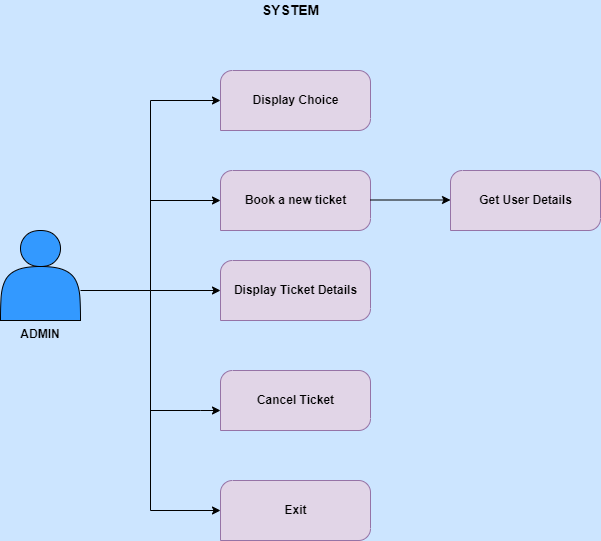

The diagram above was exported from draw.io. Its source (the exported page's mxGraphModel, read from the mxfile embedded in the PNG):
<mxGraphModel dx="1038" dy="481" grid="1" gridSize="10" guides="1" tooltips="1" connect="1" arrows="1" fold="1" page="1" pageScale="1" pageWidth="850" pageHeight="1100" background="#CCE5FF" math="0" shadow="0">
  <root>
    <object label="" id="0">
      <mxCell />
    </object>
    <mxCell id="1" parent="0" />
    <mxCell id="jtYkkGadhnTdiijhbgIR-3" value="&lt;b&gt;ADMIN&lt;/b&gt;" style="shape=actor;whiteSpace=wrap;html=1;fillColor=#3399FF;labelPosition=center;verticalLabelPosition=bottom;align=center;verticalAlign=top;" vertex="1" parent="1">
      <mxGeometry x="70" y="240" width="80" height="90" as="geometry" />
    </mxCell>
    <mxCell id="jtYkkGadhnTdiijhbgIR-4" value="Display Choice" style="verticalLabelPosition=middle;verticalAlign=middle;html=1;shape=mxgraph.basic.three_corner_round_rect;dx=6;fillColor=#e1d5e7;fontStyle=1;labelPosition=center;align=center;strokeColor=#9673a6;" vertex="1" parent="1">
      <mxGeometry x="290" y="80" width="150" height="60" as="geometry" />
    </mxCell>
    <mxCell id="jtYkkGadhnTdiijhbgIR-6" value="&lt;b&gt;Book a new ticket&lt;/b&gt;" style="verticalLabelPosition=middle;verticalAlign=middle;html=1;shape=mxgraph.basic.three_corner_round_rect;dx=6;fillColor=#e1d5e7;labelPosition=center;align=center;strokeColor=#9673a6;" vertex="1" parent="1">
      <mxGeometry x="290" y="180" width="150" height="60" as="geometry" />
    </mxCell>
    <mxCell id="jtYkkGadhnTdiijhbgIR-7" value="&lt;b&gt;Display Ticket Details&lt;/b&gt;" style="verticalLabelPosition=middle;verticalAlign=middle;html=1;shape=mxgraph.basic.three_corner_round_rect;dx=6;fillColor=#e1d5e7;labelPosition=center;align=center;strokeColor=#9673a6;" vertex="1" parent="1">
      <mxGeometry x="290" y="270" width="150" height="60" as="geometry" />
    </mxCell>
    <mxCell id="jtYkkGadhnTdiijhbgIR-8" value="&lt;b&gt;Cancel Ticket&lt;/b&gt;" style="verticalLabelPosition=middle;verticalAlign=middle;html=1;shape=mxgraph.basic.three_corner_round_rect;dx=6;fillColor=#e1d5e7;labelPosition=center;align=center;strokeColor=#9673a6;" vertex="1" parent="1">
      <mxGeometry x="290" y="380" width="150" height="60" as="geometry" />
    </mxCell>
    <mxCell id="jtYkkGadhnTdiijhbgIR-9" value="&lt;b&gt;Exit&lt;/b&gt;" style="verticalLabelPosition=middle;verticalAlign=middle;html=1;shape=mxgraph.basic.three_corner_round_rect;dx=6;fillColor=#e1d5e7;labelPosition=center;align=center;strokeColor=#9673a6;" vertex="1" parent="1">
      <mxGeometry x="290" y="490" width="150" height="60" as="geometry" />
    </mxCell>
    <mxCell id="jtYkkGadhnTdiijhbgIR-11" value="" style="endArrow=classic;html=1;rounded=0;" edge="1" parent="1">
      <mxGeometry width="50" height="50" relative="1" as="geometry">
        <mxPoint x="440" y="209.5" as="sourcePoint" />
        <mxPoint x="520" y="209.5" as="targetPoint" />
      </mxGeometry>
    </mxCell>
    <mxCell id="jtYkkGadhnTdiijhbgIR-12" value="Get User Details" style="verticalLabelPosition=middle;verticalAlign=middle;html=1;shape=mxgraph.basic.three_corner_round_rect;dx=6;fillColor=#e1d5e7;fontStyle=1;labelPosition=center;align=center;strokeColor=#9673a6;" vertex="1" parent="1">
      <mxGeometry x="520" y="180" width="150" height="60" as="geometry" />
    </mxCell>
    <mxCell id="jtYkkGadhnTdiijhbgIR-15" value="" style="edgeStyle=elbowEdgeStyle;elbow=horizontal;endArrow=classic;html=1;rounded=0;entryX=0;entryY=0.5;entryDx=0;entryDy=0;entryPerimeter=0;" edge="1" parent="1" target="jtYkkGadhnTdiijhbgIR-4">
      <mxGeometry width="50" height="50" relative="1" as="geometry">
        <mxPoint x="150" y="300" as="sourcePoint" />
        <mxPoint x="200" y="250" as="targetPoint" />
      </mxGeometry>
    </mxCell>
    <mxCell id="jtYkkGadhnTdiijhbgIR-16" value="" style="endArrow=classic;html=1;rounded=0;" edge="1" parent="1">
      <mxGeometry width="50" height="50" relative="1" as="geometry">
        <mxPoint x="220" y="210" as="sourcePoint" />
        <mxPoint x="290" y="210" as="targetPoint" />
        <Array as="points">
          <mxPoint x="290" y="210" />
        </Array>
      </mxGeometry>
    </mxCell>
    <mxCell id="jtYkkGadhnTdiijhbgIR-17" value="" style="endArrow=classic;html=1;rounded=0;entryX=0;entryY=0.5;entryDx=0;entryDy=0;entryPerimeter=0;" edge="1" parent="1" target="jtYkkGadhnTdiijhbgIR-7">
      <mxGeometry width="50" height="50" relative="1" as="geometry">
        <mxPoint x="220" y="300" as="sourcePoint" />
        <mxPoint x="270" y="250" as="targetPoint" />
      </mxGeometry>
    </mxCell>
    <mxCell id="jtYkkGadhnTdiijhbgIR-18" value="" style="edgeStyle=elbowEdgeStyle;elbow=horizontal;endArrow=classic;html=1;rounded=0;" edge="1" parent="1" target="jtYkkGadhnTdiijhbgIR-9">
      <mxGeometry width="50" height="50" relative="1" as="geometry">
        <mxPoint x="220" y="300" as="sourcePoint" />
        <mxPoint x="210" y="530" as="targetPoint" />
        <Array as="points">
          <mxPoint x="220" y="310" />
        </Array>
      </mxGeometry>
    </mxCell>
    <mxCell id="jtYkkGadhnTdiijhbgIR-19" value="" style="endArrow=classic;html=1;rounded=0;" edge="1" parent="1">
      <mxGeometry width="50" height="50" relative="1" as="geometry">
        <mxPoint x="220" y="420" as="sourcePoint" />
        <mxPoint x="290" y="420" as="targetPoint" />
        <Array as="points">
          <mxPoint x="270" y="420" />
          <mxPoint x="290" y="420" />
        </Array>
      </mxGeometry>
    </mxCell>
    <mxCell id="jtYkkGadhnTdiijhbgIR-20" value="&lt;b&gt;&lt;font style=&quot;font-size: 14px&quot;&gt;SYSTEM&lt;/font&gt;&lt;/b&gt;" style="text;html=1;align=center;verticalAlign=middle;resizable=0;points=[];autosize=1;strokeColor=none;fillColor=none;" vertex="1" parent="1">
      <mxGeometry x="325" y="10" width="70" height="20" as="geometry" />
    </mxCell>
  </root>
</mxGraphModel>